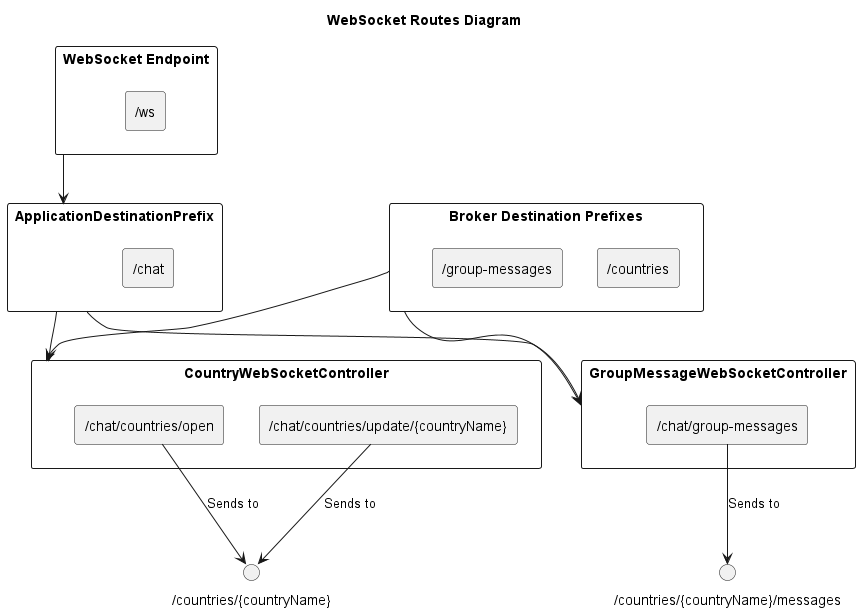

The diagram above was rendered by PlantUML. Its source (embedded in the PNG):
@startuml
!define RECTANGLE

title WebSocket Routes Diagram

rectangle "WebSocket Endpoint" as WSE {
  rectangle "/ws" as ws
}

WSE -down-> ApplicationDestinationPrefix

rectangle "Application Destination Prefix" as ApplicationDestinationPrefix {
  rectangle "/chat" as chat
}

rectangle "Broker Destination Prefixes" as BrokerDestinationPrefixes {
  rectangle "/countries" as countries
  rectangle "/group-messages" as group_messages
}

ApplicationDestinationPrefix -down-> CountryWebSocketController
BrokerDestinationPrefixes -down-> CountryWebSocketController

rectangle "CountryWebSocketController" as CountryWebSocketController {
  rectangle "/chat/countries/open" as open
  rectangle "/chat/countries/update/{countryName}" as update
}

ApplicationDestinationPrefix -down-> GroupMessageWebSocketController
BrokerDestinationPrefixes -down-> GroupMessageWebSocketController

rectangle "GroupMessageWebSocketController" as GroupMessageWebSocketController {
  rectangle "/chat/group-messages" as group_messages_endpoint
}

open -down-> "/countries/{countryName}" : Sends to
update -down-> "/countries/{countryName}" : Sends to
group_messages_endpoint -down-> "/countries/{countryName}/messages" : Sends to

@enduml